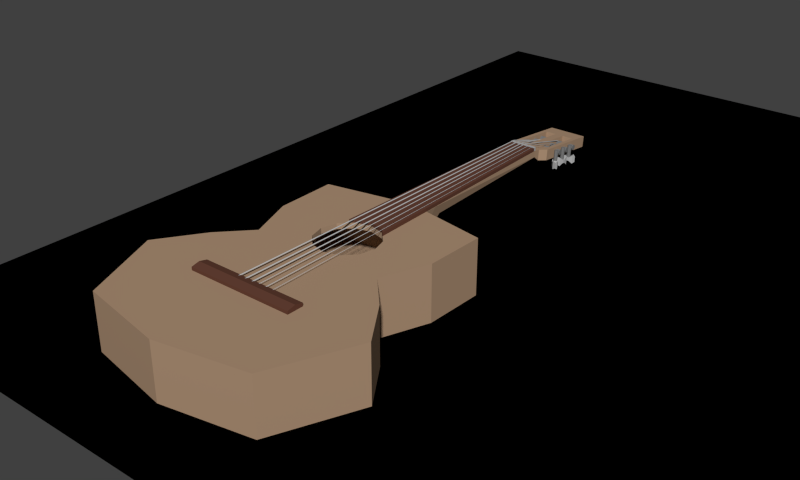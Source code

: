# Source: guitar.blend  (saved by Blender 2.69.0; exported with 4.5.12 LTS)
import bpy
from mathutils import Matrix  # noqa: F401  (used for matrix-valued properties, if any)

bpy.ops.wm.read_factory_settings(use_empty=True)
scene = bpy.context.scene
scene.name = 'Scene'

# ---- collections
col_collection_1 = bpy.data.collections.new('Collection 1'); scene.collection.children.link(col_collection_1)

# ---- materials (node trees are filled in below, after node groups)
mat_ferret = bpy.data.materials.new('Ferret')
mat_ferret.alpha_threshold = 0.0
mat_ferret.use_transparent_shadow = False
mat_ferret.diffuse_color = (0.1282, 0.05209, 0.03401, 1.0)
mat_ferret.roughness = 0.5
mat_ferret.line_color = (0.0, 0.0, 0.0, 1.0)
mat_plastic = bpy.data.materials.new('Plastic')
mat_plastic.alpha_threshold = 0.0
mat_plastic.use_transparent_shadow = False
mat_plastic.diffuse_color = (0.4385, 0.4385, 0.4385, 1.0)
mat_plastic.roughness = 0.5
mat_plastic.specular_intensity = 0.9953
mat_plastic.line_color = (0.0, 0.0, 0.0, 0.7262)
mat_metal = bpy.data.materials.new('Metal')
mat_metal.alpha_threshold = 0.0
mat_metal.use_transparent_shadow = False
mat_metal.diffuse_color = (0.1902, 0.1902, 0.1902, 1.0)
mat_metal.roughness = 0.5
mat_metal.specular_intensity = 0.7209
mat_metal.line_color = (0.0, 0.0, 0.0, 1.0)
mat_material_001 = bpy.data.materials.new('Material.001')
mat_material_001.alpha_threshold = 0.0
mat_material_001.use_transparent_shadow = False
mat_material_001.diffuse_color = (0.08001, 0.08001, 0.08001, 1.0)
mat_material_001.roughness = 0.5
mat_material_001.line_color = (0.0, 0.0, 0.0, 1.0)
mat_wood = bpy.data.materials.new('Wood')
mat_wood.alpha_threshold = 0.0
mat_wood.use_transparent_shadow = False
mat_wood.diffuse_color = (0.42, 0.2788, 0.1795, 1.0)
mat_wood.roughness = 0.5715
mat_wood.specular_intensity = 0.7209
mat_wood.line_color = (0.0, 0.0, 0.0, 1.0)
mat_material_003 = bpy.data.materials.new('Material.003')
mat_material_003.alpha_threshold = 0.0
mat_material_003.use_transparent_shadow = False
mat_material_003.preview_render_type = 'CUBE'
mat_material_003.diffuse_color = (0.0, 0.0, 0.0, 1.0)
mat_material_003.specular_color = (0.1992, 0.2019, 0.2019)
mat_material_003.roughness = 1.059
mat_material_003.specular_intensity = 0.7976
mat_material_003.line_color = (0.0, 0.0, 0.0, 1.0)

# ---- material node trees

# ---- world
world_world = bpy.data.worlds.new('World'); scene.world = world_world
world_world.color = (0.05088, 0.05088, 0.05088)
world_world.use_sun_shadow = False
world_world.sun_shadow_jitter_overblur = 0.0
world_world.cycles.sampling_method = 'MANUAL'
world_world.cycles.sample_map_resolution = 256

# ---- meshes
me_cube_003 = bpy.data.meshes.new('Cube.003')
me_cube_003.from_pydata([(10.2, -1.416, 0.0), (-8.958, -1.416, 0.0), (10.2, 1.475, 0.0), (-8.958, 1.475, 0.0), (10.2, -1.416, 0.5654), (-8.958, -1.416, 0.5654), (10.2, 1.475, 0.5654), (-8.958, 1.475, 0.5654), (10.2, 0.02969, 0.8885), (-8.958, 0.02969, 0.8885)], [], [(2, 0, 1, 3), (0, 2, 6, 4), (4, 5, 1, 0), (2, 3, 7, 6), (3, 1, 5, 7), (6, 7, 9, 8), (4, 6, 8), (8, 9, 5, 4), (7, 5, 9)])
me_cube_003.materials.append(mat_ferret)
me_cube_003.use_remesh_preserve_volume = False
me_cube_003.use_remesh_preserve_attributes = False
me_cube_003.use_mirror_vertex_groups = False
me_cube_003.update()
me_cylinder_006 = bpy.data.meshes.new('Cylinder.006')
me_cylinder_006.from_pydata([(-0.3468, 0.1652, -0.1587), (-0.6037, -0.002914, 66.59), (-0.2602, 0.1152, -0.1587), (-0.5171, -0.05291, 66.59), (-0.2602, 0.01525, -0.1587), (-0.5171, -0.1529, 66.59), (-0.3468, -0.03475, -0.1587), (-0.6037, -0.2029, 66.59), (-0.4334, 0.01525, -0.1587), (-0.6903, -0.1529, 66.59), (-0.4334, 0.1152, -0.1587), (-0.6903, -0.05291, 66.59), (-0.9826, -2.042, -9.729), (-0.896, -2.089, -9.714), (-0.896, -2.185, -9.683), (-0.9826, -2.232, -9.668), (-1.069, -2.185, -9.683), (-1.069, -2.089, -9.714), (-0.9826, -2.606, -10.65), (-0.896, -2.64, -10.61), (-0.896, -2.708, -10.54), (-0.9826, -2.742, -10.5), (-1.069, -2.708, -10.54), (-1.069, -2.64, -10.61), (-1.26, 0.1652, -0.1587), (-1.96, -0.002914, 66.59), (-1.173, 0.1152, -0.1587), (-1.874, -0.05291, 66.59), (-1.173, 0.01525, -0.1587), (-1.874, -0.1529, 66.59), (-1.26, -0.03475, -0.1587), (-1.96, -0.2029, 66.59), (-1.347, 0.01525, -0.1587), (-2.047, -0.1529, 66.59), (-1.347, 0.1152, -0.1587), (-2.047, -0.05291, 66.59), (-1.515, -1.928, -7.937), (-1.429, -1.975, -7.922), (-1.429, -2.071, -7.892), (-1.515, -2.118, -7.876), (-1.602, -2.071, -7.892), (-1.602, -1.975, -7.922), (-1.515, -2.716, -8.373), (-1.429, -2.75, -8.336), (-1.429, -2.818, -8.262), (-1.515, -2.852, -8.226), (-1.602, -2.818, -8.262), (-1.602, -2.75, -8.336), (-2.137, 0.1652, -0.1587), (-3.281, -0.002913, 66.59), (-2.05, 0.1152, -0.1587), (-3.194, -0.05291, 66.59), (-2.05, 0.01525, -0.1587), (-3.194, -0.1529, 66.59), (-2.137, -0.03475, -0.1587), (-3.281, -0.2029, 66.59), (-2.223, 0.01525, -0.1587), (-3.367, -0.1529, 66.59), (-2.223, 0.1152, -0.1587), (-3.367, -0.05291, 66.59), (-2.232, -1.396, -5.389), (-2.145, -1.444, -5.374), (-2.145, -1.539, -5.343), (-2.232, -1.586, -5.328), (-2.318, -1.539, -5.343), (-2.318, -1.444, -5.374), (-2.232, -2.184, -6.104), (-2.145, -2.218, -6.067), (-2.145, -2.286, -5.994), (-2.232, -2.32, -5.957), (-2.318, -2.286, -5.994), (-2.318, -2.218, -6.067), (0.3488, -0.01841, -0.1387), (0.6035, -0.1492, 66.48), (0.4178, 0.02018, -0.1432), (0.6437, -0.126, 66.48), (0.4234, 0.1018, -0.1628), (0.6437, -0.0796, 66.48), (0.3489, 0.1488, -0.1801), (0.6035, -0.05638, 66.48), (0.2709, 0.102, -0.1735), (0.5633, -0.07958, 66.48), (0.277, 0.01709, -0.1517), (0.5633, -0.126, 66.48), (0.9805, -2.213, -9.66), (1.051, -2.181, -9.671), (1.06, -2.104, -9.71), (0.9809, -2.062, -9.739), (0.9054, -2.108, -9.72), (0.9126, -2.182, -9.681), (0.9826, -2.764, -10.55), (1.047, -2.731, -10.56), (1.062, -2.639, -10.58), (0.9826, -2.584, -10.6), (0.9034, -2.639, -10.58), (0.9179, -2.731, -10.56), (1.26, 0.1129, -0.1522), (1.96, -0.0447, 66.56), (1.218, 0.08775, -0.1546), (1.91, -0.07378, 66.56), (1.22, 0.03966, -0.1612), (1.91, -0.132, 66.56), (1.26, 0.01755, -0.1659), (1.96, -0.161, 66.56), (1.3, 0.03975, -0.1624), (2.01, -0.132, 66.56), (1.302, 0.08726, -0.1553), (2.01, -0.0738, 66.56), (1.515, -1.971, -7.907), (1.471, -1.999, -7.901), (1.477, -2.054, -7.903), (1.515, -2.079, -7.912), (1.553, -2.055, -7.905), (1.559, -1.999, -7.903), (1.515, -2.741, -8.326), (1.475, -2.762, -8.314), (1.47, -2.804, -8.291), (1.515, -2.829, -8.273), (1.56, -2.804, -8.291), (1.555, -2.762, -8.314), (2.137, 0.0868, -0.148), (3.28, -0.06557, 66.55), (2.118, 0.07412, -0.1525), (3.248, -0.08402, 66.54), (2.12, 0.05198, -0.1637), (3.248, -0.1213, 66.54), (2.137, 0.0435, -0.1708), (3.28, -0.1401, 66.55), (2.154, 0.05221, -0.1639), (3.313, -0.1213, 66.55), (2.156, 0.07368, -0.1524), (3.312, -0.08405, 66.55), (2.231, -1.464, -5.348), (2.211, -1.48, -5.349), (2.216, -1.509, -5.361), (2.232, -1.521, -5.373), (2.247, -1.509, -5.362), (2.252, -1.48, -5.35), (2.232, -2.237, -6.045), (2.214, -2.245, -6.037), (2.212, -2.258, -6.025), (2.232, -2.268, -6.017), (2.251, -2.258, -6.025), (2.25, -2.245, -6.037)], [], [(0, 1, 3, 2), (2, 3, 5, 4), (4, 5, 7, 6), (6, 7, 9, 8), (3, 1, 11, 9, 7, 5), (10, 11, 1, 0), (8, 9, 11, 10), (4, 6, 15, 14), (2, 4, 14, 13), (10, 0, 12, 17), (8, 10, 17, 16), (6, 8, 16, 15), (0, 2, 13, 12), (13, 14, 20, 19), (15, 16, 22, 21), (17, 12, 18, 23), (12, 13, 19, 18), (14, 15, 21, 20), (16, 17, 23, 22), (24, 25, 27, 26), (26, 27, 29, 28), (28, 29, 31, 30), (30, 31, 33, 32), (27, 25, 35, 33, 31, 29), (34, 35, 25, 24), (32, 33, 35, 34), (28, 30, 39, 38), (26, 28, 38, 37), (34, 24, 36, 41), (32, 34, 41, 40), (30, 32, 40, 39), (24, 26, 37, 36), (37, 38, 44, 43), (39, 40, 46, 45), (41, 36, 42, 47), (36, 37, 43, 42), (38, 39, 45, 44), (40, 41, 47, 46), (48, 49, 51, 50), (50, 51, 53, 52), (52, 53, 55, 54), (54, 55, 57, 56), (51, 49, 59, 57, 55, 53), (58, 59, 49, 48), (56, 57, 59, 58), (52, 54, 63, 62), (50, 52, 62, 61), (58, 48, 60, 65), (56, 58, 65, 64), (54, 56, 64, 63), (48, 50, 61, 60), (61, 62, 68, 67), (63, 64, 70, 69), (65, 60, 66, 71), (60, 61, 67, 66), (62, 63, 69, 68), (64, 65, 71, 70), (72, 74, 75, 73), (74, 76, 77, 75), (76, 78, 79, 77), (78, 80, 81, 79), (75, 77, 79, 81, 83, 73), (82, 72, 73, 83), (80, 82, 83, 81), (76, 86, 87, 78), (74, 85, 86, 76), (82, 89, 84, 72), (80, 88, 89, 82), (78, 87, 88, 80), (72, 84, 85, 74), (85, 91, 92, 86), (87, 93, 94, 88), (89, 95, 90, 84), (84, 90, 91, 85), (86, 92, 93, 87), (88, 94, 95, 89), (96, 98, 99, 97), (98, 100, 101, 99), (100, 102, 103, 101), (102, 104, 105, 103), (99, 101, 103, 105, 107, 97), (106, 96, 97, 107), (104, 106, 107, 105), (100, 110, 111, 102), (98, 109, 110, 100), (106, 113, 108, 96), (104, 112, 113, 106), (102, 111, 112, 104), (96, 108, 109, 98), (109, 115, 116, 110), (111, 117, 118, 112), (113, 119, 114, 108), (108, 114, 115, 109), (110, 116, 117, 111), (112, 118, 119, 113), (120, 122, 123, 121), (122, 124, 125, 123), (124, 126, 127, 125), (126, 128, 129, 127), (123, 125, 127, 129, 131, 121), (130, 120, 121, 131), (128, 130, 131, 129), (124, 134, 135, 126), (122, 133, 134, 124), (130, 137, 132, 120), (128, 136, 137, 130), (126, 135, 136, 128), (120, 132, 133, 122), (133, 139, 140, 134), (135, 141, 142, 136), (137, 143, 138, 132), (132, 138, 139, 133), (134, 140, 141, 135), (136, 142, 143, 137)])
me_cylinder_006.polygons.foreach_set('use_smooth', [True] * 114)
me_cylinder_006.materials.append(mat_plastic)
me_cylinder_006.use_remesh_preserve_volume = False
me_cylinder_006.use_remesh_preserve_attributes = False
me_cylinder_006.use_mirror_vertex_groups = False
me_cylinder_006.update()
me_cube = bpy.data.meshes.new('Cube')
me_cube.from_pydata([(-1.0, 0.8544, -0.6425), (1.0, 0.8544, -0.6425), (-1.0, 0.8374, 0.6252), (1.0, 0.8374, 0.6252), (-1.358, 0.205, 0.2446), (1.358, 0.205, -0.2446), (-1.358, 0.205, -0.2446), (1.358, 0.205, 0.2446), (-1.511e-06, 1.225, -0.4334), (-1.511e-06, 1.214, 0.4085), (-1.0, -0.8374, -0.6252), (1.0, -0.8374, -0.6252), (-1.0, -0.8544, 0.6425), (1.0, -0.8544, 0.6425), (-1.358, 0.0, 0.2446), (-1.358, 0.0, -0.2446), (1.358, 0.0, 0.2446), (1.358, 0.0, -0.2446), (-1.358, -0.205, 0.2446), (1.358, -0.205, -0.2446), (-1.358, -0.205, -0.2446), (1.358, -0.205, 0.2446), (-1.511e-06, -1.214, -0.4085), (-1.511e-06, -1.225, 0.4334)], [], [(4, 2, 0, 6), (6, 0, 1, 5), (7, 3, 2, 4), (7, 16, 17, 5), (14, 4, 6, 15), (15, 6, 5, 17), (16, 7, 4, 14), (3, 7, 5, 1), (3, 1, 8, 9), (1, 0, 8), (9, 8, 0, 2), (2, 3, 9), (18, 20, 10, 12), (20, 19, 11, 10), (21, 18, 12, 13), (21, 19, 17, 16), (14, 15, 20, 18), (15, 17, 19, 20), (16, 14, 18, 21), (13, 11, 19, 21), (13, 23, 22, 11), (11, 22, 10), (23, 12, 10, 22), (12, 23, 13)])
_k = {(14, 16): 1.0, (4, 7): 1.0, (18, 21): 1.0}
me_cube.attributes.new('crease_edge', 'FLOAT', 'EDGE').data.foreach_set('value', [_k.get((min(e.vertices), max(e.vertices)), 0.0) for e in me_cube.edges])
me_cube.materials.append(mat_plastic)
me_cube.use_remesh_preserve_volume = False
me_cube.use_remesh_preserve_attributes = False
me_cube.use_mirror_vertex_groups = False
me_cube.update()
me_cylinder_003 = bpy.data.meshes.new('Cylinder.003')
me_cylinder_003.from_pydata([(-3.611, -4.652, 1.007), (-3.611, -4.84, -1.328), (-3.856, -4.759, 1.014), (-3.856, -4.947, -1.32), (-3.958, -5.015, 1.032), (-3.958, -5.203, -1.302), (-3.856, -5.272, 1.05), (-3.856, -5.46, -1.284), (-3.611, -5.379, 1.058), (-3.611, -5.566, -1.277), (-3.365, -5.272, 1.05), (-3.365, -5.46, -1.284), (-3.264, -5.015, 1.032), (-3.264, -5.203, -1.302), (-3.365, -4.759, 1.014), (-3.365, -4.947, -1.32), (-3.611, -2.401, 0.846), (-3.611, -2.589, -1.489), (-3.856, -2.507, 0.8535), (-3.856, -2.695, -1.481), (-3.958, -2.764, 0.8714), (-3.958, -2.952, -1.463), (-3.856, -3.021, 0.8894), (-3.856, -3.209, -1.445), (-3.611, -3.127, 0.8968), (-3.611, -3.315, -1.438), (-3.365, -3.021, 0.8894), (-3.365, -3.209, -1.445), (-3.264, -2.764, 0.8714), (-3.264, -2.952, -1.463), (-3.365, -2.507, 0.8535), (-3.365, -2.695, -1.481), (-3.611, -0.1497, 0.5864), (-3.611, -0.3375, -1.748), (-3.856, -0.256, 0.5938), (-3.856, -0.4439, -1.741), (-3.958, -0.5128, 0.6118), (-3.958, -0.7006, -1.723), (-3.856, -0.7695, 0.6297), (-3.856, -0.9574, -1.705), (-3.611, -0.8758, 0.6371), (-3.611, -1.064, -1.698), (-3.365, -0.7695, 0.6297), (-3.365, -0.9574, -1.705), (-3.264, -0.5128, 0.6118), (-3.264, -0.7006, -1.723), (-3.365, -0.256, 0.5938), (-3.365, -0.4439, -1.741), (3.72, -0.1497, 0.5864), (3.72, -0.3375, -1.748), (3.475, -0.256, 0.5938), (3.475, -0.4439, -1.741), (3.373, -0.5128, 0.6118), (3.373, -0.7006, -1.723), (3.475, -0.7695, 0.6297), (3.475, -0.9574, -1.705), (3.72, -0.8759, 0.6371), (3.72, -1.064, -1.698), (3.966, -0.7695, 0.6297), (3.966, -0.9574, -1.705), (4.067, -0.5128, 0.6118), (4.067, -0.7006, -1.723), (3.966, -0.256, 0.5938), (3.966, -0.4439, -1.741), (3.72, -2.401, 0.846), (3.72, -2.589, -1.489), (3.475, -2.507, 0.8535), (3.475, -2.695, -1.481), (3.373, -2.764, 0.8714), (3.373, -2.952, -1.463), (3.475, -3.021, 0.8894), (3.475, -3.209, -1.445), (3.72, -3.127, 0.8968), (3.72, -3.315, -1.438), (3.966, -3.021, 0.8894), (3.966, -3.209, -1.445), (4.067, -2.764, 0.8714), (4.067, -2.952, -1.463), (3.966, -2.507, 0.8535), (3.966, -2.695, -1.481), (3.72, -4.652, 1.007), (3.72, -4.84, -1.328), (3.475, -4.759, 1.014), (3.475, -4.947, -1.32), (3.373, -5.015, 1.032), (3.373, -5.203, -1.302), (3.475, -5.272, 1.05), (3.475, -5.46, -1.284), (3.72, -5.379, 1.058), (3.72, -5.566, -1.277), (3.966, -5.272, 1.05), (3.966, -5.46, -1.284), (4.067, -5.015, 1.032), (4.067, -5.203, -1.302), (3.966, -4.759, 1.014), (3.966, -4.947, -1.32), (-3.925, 0.7286, 3.155e-06), (4.076, 0.7286, -2.631e-06), (-3.925, 0.5821, -0.3536), (4.076, 0.5821, -0.3536), (-3.925, 0.2286, -0.5), (4.076, 0.2286, -0.5), (-3.925, -0.125, -0.3536), (4.076, -0.125, -0.3536), (-3.925, -0.2714, 3.199e-06), (4.076, -0.2714, -2.587e-06), (-3.925, -0.125, 0.3536), (4.076, -0.125, 0.3536), (-3.925, 0.2286, 0.5), (4.076, 0.2286, 0.5), (-3.925, 0.5821, 0.3536), (4.076, 0.5821, 0.3536), (-3.925, -1.516, 0.2225), (4.076, -1.516, 0.2225), (-3.925, -1.663, -0.131), (4.076, -1.663, -0.131), (-3.925, -2.016, -0.2775), (4.076, -2.016, -0.2775), (-3.925, -2.37, -0.131), (4.076, -2.37, -0.131), (-3.925, -2.516, 0.2225), (4.076, -2.516, 0.2225), (-3.925, -2.37, 0.5761), (4.076, -2.37, 0.5761), (-3.925, -2.016, 0.7225), (4.076, -2.016, 0.7225), (-3.925, -1.663, 0.5761), (4.076, -1.663, 0.5761), (-3.929, -3.802, 0.4954), (4.072, -3.802, 0.4954), (-3.929, -3.949, 0.1419), (4.072, -3.949, 0.1419), (-3.929, -4.302, -0.004582), (4.072, -4.302, -0.004588), (-3.929, -4.656, 0.1419), (4.072, -4.656, 0.1419), (-3.929, -4.802, 0.4954), (4.072, -4.802, 0.4954), (-3.929, -4.656, 0.849), (4.072, -4.656, 0.849), (-3.929, -4.302, 0.9954), (4.072, -4.302, 0.9954), (-3.929, -3.949, 0.849), (4.072, -3.949, 0.849)], [], [(0, 1, 3, 2), (2, 3, 5, 4), (4, 5, 7, 6), (6, 7, 9, 8), (8, 9, 11, 10), (10, 11, 13, 12), (3, 1, 15, 13, 11, 9, 7, 5), (14, 15, 1, 0), (12, 13, 15, 14), (0, 2, 4, 6, 8, 10, 12, 14), (16, 17, 19, 18), (18, 19, 21, 20), (20, 21, 23, 22), (22, 23, 25, 24), (24, 25, 27, 26), (26, 27, 29, 28), (19, 17, 31, 29, 27, 25, 23, 21), (30, 31, 17, 16), (28, 29, 31, 30), (16, 18, 20, 22, 24, 26, 28, 30), (32, 33, 35, 34), (34, 35, 37, 36), (36, 37, 39, 38), (38, 39, 41, 40), (40, 41, 43, 42), (42, 43, 45, 44), (35, 33, 47, 45, 43, 41, 39, 37), (46, 47, 33, 32), (44, 45, 47, 46), (32, 34, 36, 38, 40, 42, 44, 46), (48, 49, 51, 50), (50, 51, 53, 52), (52, 53, 55, 54), (54, 55, 57, 56), (56, 57, 59, 58), (58, 59, 61, 60), (51, 49, 63, 61, 59, 57, 55, 53), (62, 63, 49, 48), (60, 61, 63, 62), (48, 50, 52, 54, 56, 58, 60, 62), (64, 65, 67, 66), (66, 67, 69, 68), (68, 69, 71, 70), (70, 71, 73, 72), (72, 73, 75, 74), (74, 75, 77, 76), (67, 65, 79, 77, 75, 73, 71, 69), (78, 79, 65, 64), (76, 77, 79, 78), (64, 66, 68, 70, 72, 74, 76, 78), (80, 81, 83, 82), (82, 83, 85, 84), (84, 85, 87, 86), (86, 87, 89, 88), (88, 89, 91, 90), (90, 91, 93, 92), (83, 81, 95, 93, 91, 89, 87, 85), (94, 95, 81, 80), (92, 93, 95, 94), (80, 82, 84, 86, 88, 90, 92, 94), (96, 97, 99, 98), (98, 99, 101, 100), (100, 101, 103, 102), (102, 103, 105, 104), (104, 105, 107, 106), (106, 107, 109, 108), (99, 97, 111, 109, 107, 105, 103, 101), (110, 111, 97, 96), (108, 109, 111, 110), (96, 98, 100, 102, 104, 106, 108, 110), (112, 113, 115, 114), (114, 115, 117, 116), (116, 117, 119, 118), (118, 119, 121, 120), (120, 121, 123, 122), (122, 123, 125, 124), (115, 113, 127, 125, 123, 121, 119, 117), (126, 127, 113, 112), (124, 125, 127, 126), (112, 114, 116, 118, 120, 122, 124, 126), (128, 129, 131, 130), (130, 131, 133, 132), (132, 133, 135, 134), (134, 135, 137, 136), (136, 137, 139, 138), (138, 139, 141, 140), (131, 129, 143, 141, 139, 137, 135, 133), (142, 143, 129, 128), (140, 141, 143, 142), (128, 130, 132, 134, 136, 138, 140, 142)])
_k = {(0, 2): 1.0, (1, 3): 1.0, (2, 4): 1.0, (3, 5): 1.0, (4, 6): 1.0, (5, 7): 1.0, (6, 8): 1.0, (7, 9): 1.0, (8, 10): 1.0, (9, 11): 1.0, (10, 12): 1.0, (11, 13): 1.0, (12, 14): 1.0, (13, 15): 1.0, (0, 14): 1.0, (1, 15): 1.0, (16, 18): 1.0, (17, 19): 1.0, (18, 20): 1.0, (19, 21): 1.0, (20, 22): 1.0, (21, 23): 1.0, (22, 24): 1.0, (23, 25): 1.0, (24, 26): 1.0, (25, 27): 1.0, (26, 28): 1.0, (27, 29): 1.0, (28, 30): 1.0, (29, 31): 1.0, (16, 30): 1.0, (17, 31): 1.0, (32, 34): 1.0, (33, 35): 1.0, (34, 36): 1.0, (35, 37): 1.0, (36, 38): 1.0, (37, 39): 1.0, (38, 40): 1.0, (39, 41): 1.0, (40, 42): 1.0, (41, 43): 1.0, (42, 44): 1.0, (43, 45): 1.0, (44, 46): 1.0, (45, 47): 1.0, (32, 46): 1.0, (33, 47): 1.0, (48, 50): 1.0, (49, 51): 1.0, (50, 52): 1.0, (51, 53): 1.0, (52, 54): 1.0, (53, 55): 1.0, (54, 56): 1.0, (55, 57): 1.0, (56, 58): 1.0, (57, 59): 1.0, (58, 60): 1.0, (59, 61): 1.0, (60, 62): 1.0, (61, 63): 1.0, (48, 62): 1.0, (49, 63): 1.0, (64, 66): 1.0, (65, 67): 1.0, (66, 68): 1.0, (67, 69): 1.0, (68, 70): 1.0, (69, 71): 1.0, (70, 72): 1.0, (71, 73): 1.0, (72, 74): 1.0, (73, 75): 1.0, (74, 76): 1.0, (75, 77): 1.0, (76, 78): 1.0, (77, 79): 1.0, (64, 78): 1.0, (65, 79): 1.0, (80, 82): 1.0, (81, 83): 1.0, (82, 84): 1.0, (83, 85): 1.0, (84, 86): 1.0, (85, 87): 1.0, (86, 88): 1.0, (87, 89): 1.0, (88, 90): 1.0, (89, 91): 1.0, (90, 92): 1.0, (91, 93): 1.0, (92, 94): 1.0, (93, 95): 1.0, (80, 94): 1.0, (81, 95): 1.0, (96, 98): 1.0, (97, 99): 1.0, (98, 100): 1.0, (99, 101): 1.0, (100, 102): 1.0, (101, 103): 1.0, (102, 104): 1.0, (103, 105): 1.0, (104, 106): 1.0, (105, 107): 1.0, (106, 108): 1.0, (107, 109): 1.0, (108, 110): 1.0, (109, 111): 1.0, (96, 110): 1.0, (97, 111): 1.0, (112, 114): 1.0, (113, 115): 1.0, (114, 116): 1.0, (115, 117): 1.0, (116, 118): 1.0, (117, 119): 1.0, (118, 120): 1.0, (119, 121): 1.0, (120, 122): 1.0, (121, 123): 1.0, (122, 124): 1.0, (123, 125): 1.0, (124, 126): 1.0, (125, 127): 1.0, (112, 126): 1.0, (113, 127): 1.0, (128, 130): 1.0, (129, 131): 1.0, (130, 132): 1.0, (131, 133): 1.0, (132, 134): 1.0, (133, 135): 1.0, (134, 136): 1.0, (135, 137): 1.0, (136, 138): 1.0, (137, 139): 1.0, (138, 140): 1.0, (139, 141): 1.0, (140, 142): 1.0, (141, 143): 1.0, (128, 142): 1.0, (129, 143): 1.0}
me_cylinder_003.attributes.new('crease_edge', 'FLOAT', 'EDGE').data.foreach_set('value', [_k.get((min(e.vertices), max(e.vertices)), 0.0) for e in me_cylinder_003.edges])
me_cylinder_003.materials.append(mat_metal)
me_cylinder_003.use_remesh_preserve_volume = False
me_cylinder_003.use_remesh_preserve_attributes = False
me_cylinder_003.use_mirror_vertex_groups = False
me_cylinder_003.update()
me_cube_002 = bpy.data.meshes.new('Cube.002')
me_cube_002.from_pydata([(2.558, -0.712, -0.9188), (2.558, 1.0, -1.0), (4.558, 1.0, -1.0), (4.558, -0.712, -0.9188), (2.482, -1.0, 1.0), (2.482, 1.0, 1.0), (4.482, 1.0, 1.0), (4.482, -1.0, 1.0), (-1.0, -0.712, -0.9188), (-1.0, 1.0, -1.0), (1.0, 1.0, -1.0), (1.0, -0.712, -0.9188), (-1.0, -1.0, 1.0), (-1.0, 1.0, 1.0), (1.0, 1.0, 1.0), (1.0, -1.0, 1.0), (-1.0, 0.6, 1.0), (-1.0, 0.6, -1.0), (1.0, 0.6, 1.0), (1.0, 0.6, -1.0), (4.558, 0.6, -1.0), (4.482, 0.6, 1.0), (2.558, 0.6, -1.0), (2.482, 0.6, 1.0), (-1.0, -0.4472, -0.9569), (1.0, -0.6, 1.0), (-1.0, -0.6, 1.0), (1.0, -0.4472, -0.9569), (2.482, -0.6, 1.0), (4.558, -0.4472, -0.9569), (4.482, -0.6, 1.0), (2.558, -0.4472, -0.9569)], [], [(23, 5, 1, 22), (5, 6, 2, 1), (30, 7, 3, 29), (7, 4, 0, 3), (22, 1, 2, 20), (21, 6, 5, 23), (16, 13, 9, 17), (13, 14, 10, 9), (25, 15, 11, 27), (15, 12, 8, 11), (17, 9, 10, 19), (18, 14, 13, 16), (26, 16, 17, 24), (14, 18, 19, 10), (24, 17, 19, 27), (25, 18, 16, 26), (31, 22, 20, 29), (6, 21, 20, 2), (28, 23, 22, 31), (30, 21, 23, 28), (18, 25, 27, 19), (12, 26, 24, 8), (8, 24, 27, 11), (15, 25, 26, 12), (4, 28, 31, 0), (7, 30, 28, 4), (21, 30, 29, 20), (0, 31, 29, 3)])
_k = {(5, 23): 1.0, (0, 31): 1.0, (5, 6): 1.0, (1, 2): 1.0, (7, 30): 1.0, (2, 20): 1.0, (4, 7): 1.0, (0, 3): 1.0, (13, 16): 1.0, (8, 24): 1.0, (13, 14): 1.0, (9, 10): 1.0, (15, 25): 1.0, (10, 19): 1.0, (12, 15): 1.0, (8, 11): 1.0, (12, 26): 1.0, (9, 17): 1.0, (14, 18): 1.0, (11, 27): 1.0, (3, 29): 1.0, (1, 22): 1.0, (4, 28): 1.0, (6, 21): 1.0, (17, 24): 1.0, (18, 25): 1.0, (16, 26): 1.0, (19, 27): 1.0, (23, 28): 1.0, (21, 30): 1.0, (22, 31): 1.0, (20, 29): 1.0}
me_cube_002.attributes.new('crease_edge', 'FLOAT', 'EDGE').data.foreach_set('value', [_k.get((min(e.vertices), max(e.vertices)), 0.0) for e in me_cube_002.edges])
me_cube_002.materials.append(mat_material_001)
me_cube_002.use_remesh_preserve_volume = False
me_cube_002.use_remesh_preserve_attributes = False
me_cube_002.use_mirror_vertex_groups = False
me_cube_002.update()
me_plane_004 = bpy.data.meshes.new('Plane.004')
me_plane_004.from_pydata([(0.0, 0.0, -1.132), (-2.5, 0.0, -1.132), (-2.523, 1.25, -2.0), (2.5, 0.0, -1.132), (0.0, 3.815e-06, 0.0002804), (-2.5, 3.815e-06, 0.0002804), (-2.523, 1.25, 0.0002794), (2.523, 1.25, -2.0), (2.5, 3.815e-06, 0.0002804), (-3.5, 2.5, 0.0002804), (-3.5, 2.5, -2.0), (2.523, 1.25, 0.0002794), (-3.5, 3.754, 0.0002794), (-3.5, 3.754, -2.0), (3.5, 2.5, 0.0002794), (3.5, 2.5, -2.0), (-3.5, 12.25, 0.0002804), (-3.5, 12.25, -2.0), (-2.758, 3.754, 0.0002794), (-2.758, 3.669, 0.0002794), (3.5, 3.754, 0.0002794), (2.747, 3.754, 0.0002794), (2.747, 3.669, 0.0002785), (0.7473, 3.754, 0.0002794), (-0.7583, 3.754, 0.0002794), (-0.7583, 3.669, 0.0002794), (0.7474, 3.669, 0.0002785), (3.5, 3.754, -2.0), (-3.5, 15.0, -2.0), (-3.5, 15.0, 0.0002794), (-0.7583, 5.654, -2.0), (-0.7583, 8.922, -2.0), (0.7951, 7.037, -2.0), (-2.758, 11.35, -2.0), (0.7957, 5.654, -2.0), (-2.758, 10.26, -2.0), (-0.7583, 4.489, -2.0), (2.797, 4.551, -2.0), (2.797, 4.607, -2.0), (0.7957, 5.559, -2.0), (-2.758, 5.654, -2.0), (2.797, 4.489, -2.0), (0.7971, 4.489, -2.0), (-2.758, 4.489, -2.0), (-0.7583, 10.26, 0.0002794), (-0.7583, 7.082, 0.0002794), (0.7465, 8.908, 0.0002794), (2.746, 12.01, 0.0002794), (2.746, 11.33, 0.0002794), (3.5, 12.25, 0.0002804), (-2.758, 4.654, 0.0002794), (0.7465, 10.26, 0.0002794), (-2.758, 5.227, 0.0002794), (0.7465, 12.01, 0.0002794), (-0.7583, 12.01, 0.0002804), (-2.758, 10.26, 0.0002794), (-2.758, 12.01, 0.0002804), (2.747, 4.87, 0.0002794), (2.747, 5.227, 0.0002794), (2.746, 10.26, 0.0002794), (2.747, 8.861, 0.0002804), (0.7465, 6.595, 0.0002794), (-0.7583, 5.227, 0.0002794), (0.747, 4.016, 0.0002804), (0.747, 5.227, 0.0002794), (3.5, 12.25, -2.0), (3.5, 15.0, 0.0002794), (3.5, 15.0, -2.0), (0.7941, 9.872, -2.0), (-2.758, 12.01, -2.0), (-0.7583, 10.26, -2.0), (0.7941, 10.26, -2.0), (2.796, 5.654, -2.0), (-0.7583, 12.01, -2.0), (2.796, 5.939, -2.0), (2.794, 10.26, -2.0), (2.794, 12.01, -2.0), (0.7941, 12.01, -2.0), (3.5, 12.25, 0.0002804), (3.5, 12.25, -2.0), (3.5, 12.25, -2.0), (3.5, 12.25, 0.0002804), (-3.5, 12.25, -2.0), (-3.5, 12.25, 0.0002804), (-3.5, 12.25, 0.0002804), (-3.5, 12.25, -2.0)], [], [(0, 1, 2), (3, 0, 2), (7, 3, 2), (7, 2, 10), (15, 7, 10), (15, 10, 13), (15, 13, 27), (43, 36, 42, 13), (13, 35, 40, 43), (41, 27, 13, 42), (41, 37, 27), (36, 39, 42), (36, 30, 34, 39), (37, 38, 27), (13, 17, 33, 35), (30, 31, 32, 34), (76, 77, 73, 65), (74, 75, 76, 65), (71, 70, 73, 77), (65, 38, 72, 74), (69, 17, 65, 73), (68, 32, 31, 70), (71, 68, 70), (69, 33, 17), (65, 27, 38), (17, 28, 65), (28, 67, 65), (66, 29, 16), (49, 66, 16), (16, 54, 53, 47), (16, 52, 55, 56), (54, 44, 51, 53), (16, 56, 54), (16, 12, 50, 52), (44, 45, 46, 51), (47, 48, 49), (47, 49, 16), (50, 12, 18), (62, 63, 64, 61), (61, 46, 45, 62), (62, 24, 23, 63), (49, 60, 58, 57), (49, 48, 59, 60), (57, 21, 20, 49), (26, 25, 19, 9), (9, 22, 26), (9, 20, 22), (23, 24, 25, 26), (20, 21, 22), (18, 12, 9, 19), (14, 20, 9), (14, 9, 6), (14, 6, 11), (6, 5, 11), (5, 8, 11), (5, 4, 8), (14, 15, 27, 20), (10, 9, 12, 13), (7, 15, 14, 11), (66, 67, 28, 29), (0, 4, 5, 1), (1, 5, 6, 2), (3, 7, 11, 8), (10, 2, 6, 9), (28, 17, 16, 29), (49, 65, 67, 66), (17, 13, 12, 16), (20, 27, 65, 49), (78, 79, 80), (4, 0, 3, 8), (78, 80, 81), (82, 83, 84), (82, 84, 85), (51, 71, 77, 53), (47, 53, 77, 76), (21, 37, 41, 22), (21, 57, 37), (58, 72, 38, 37), (37, 57, 58), (42, 26, 22, 41), (48, 47, 76, 75), (75, 59, 48), (46, 61, 68, 71), (71, 51, 46), (61, 32, 68), (61, 64, 34, 32), (42, 23, 26), (42, 39, 63, 23), (39, 34, 64, 63), (58, 60, 74, 72), (60, 59, 75, 74), (56, 55, 33, 69), (55, 35, 33), (25, 24, 36), (62, 30, 36, 24), (56, 69, 73, 54), (25, 36, 43, 19), (55, 52, 40, 35), (44, 54, 73, 70), (45, 44, 31, 30), (44, 70, 31), (30, 62, 45), (50, 18, 43, 52), (18, 19, 43), (43, 40, 52)])
me_plane_004.materials.append(mat_wood)
me_plane_004.use_remesh_preserve_volume = False
me_plane_004.use_remesh_preserve_attributes = False
me_plane_004.use_mirror_vertex_groups = False
me_plane_004.update()
me_plane_001 = bpy.data.meshes.new('Plane.001')
me_plane_001.from_pydata([(5.0, 0.0, 0.0), (0.0, 0.0, 0.0), (5.0, 0.5075, 0.0), (0.0, 0.5075, 0.0), (5.0, 0.0, 0.6461), (0.0, 0.0, 0.6461), (5.0, 0.5075, 0.6461), (0.0, 0.5075, 0.6461)], [], [(2, 0, 1, 3), (6, 7, 5, 4), (0, 2, 6, 4), (4, 5, 1, 0), (2, 3, 7, 6), (3, 1, 5, 7)])
_k = {(0, 1): 1.0, (2, 3): 1.0, (1, 3): 1.0, (0, 2): 1.0, (4, 5): 1.0, (6, 7): 1.0, (5, 7): 0.2, (4, 6): 0.2, (2, 6): 1.0, (0, 4): 1.0, (1, 5): 1.0, (3, 7): 1.0}
me_plane_001.attributes.new('crease_edge', 'FLOAT', 'EDGE').data.foreach_set('value', [_k.get((min(e.vertices), max(e.vertices)), 0.0) for e in me_plane_001.edges])
me_plane_001.materials.append(mat_plastic)
me_plane_001.use_remesh_preserve_volume = False
me_plane_001.use_remesh_preserve_attributes = False
me_plane_001.use_mirror_vertex_groups = False
me_plane_001.update()
me_cylinder_001 = bpy.data.meshes.new('Cylinder.001')
me_cylinder_001.from_pydata([(0.0, 1.0, -1.0), (0.0, 1.0, 1.0), (0.5, 0.866, -1.0), (0.5, 0.866, 1.0), (0.866, 0.5, -1.0), (0.866, 0.5, 1.0), (1.0, -4.371e-08, -1.0), (1.0, -4.371e-08, 1.0), (0.866, -0.5, -1.0), (0.866, -0.5, 1.0), (0.5, -0.866, -1.0), (0.5, -0.866, 1.0), (1.51e-07, -1.0, -1.0), (1.51e-07, -1.0, 1.0), (-0.5, -0.866, -1.0), (-0.5, -0.866, 1.0), (-0.866, -0.5, -1.0), (-0.866, -0.5, 1.0), (-1.0, -4.649e-07, -1.0), (-1.0, -4.649e-07, 1.0), (-0.866, 0.5, -1.0), (-0.866, 0.5, 1.0), (-0.5, 0.866, -1.0), (-0.5, 0.866, 1.0)], [], [(0, 1, 3, 2), (2, 3, 5, 4), (4, 5, 7, 6), (6, 7, 9, 8), (8, 9, 11, 10), (10, 11, 13, 12), (12, 13, 15, 14), (14, 15, 17, 16), (16, 17, 19, 18), (18, 19, 21, 20), (3, 1, 23, 21, 19, 17, 15, 13, 11, 9, 7, 5), (22, 23, 1, 0), (20, 21, 23, 22), (0, 2, 4, 6, 8, 10, 12, 14, 16, 18, 20, 22)])
_k = {(0, 2): 1.0, (1, 3): 1.0, (2, 4): 1.0, (3, 5): 1.0, (4, 6): 1.0, (5, 7): 1.0, (6, 8): 1.0, (7, 9): 1.0, (8, 10): 1.0, (9, 11): 1.0, (10, 12): 1.0, (11, 13): 1.0, (12, 14): 1.0, (13, 15): 1.0, (14, 16): 1.0, (15, 17): 1.0, (16, 18): 1.0, (17, 19): 1.0, (18, 20): 1.0, (19, 21): 1.0, (20, 22): 1.0, (21, 23): 1.0, (0, 22): 1.0, (1, 23): 1.0}
me_cylinder_001.attributes.new('crease_edge', 'FLOAT', 'EDGE').data.foreach_set('value', [_k.get((min(e.vertices), max(e.vertices)), 0.0) for e in me_cylinder_001.edges])
me_cylinder_001.use_remesh_preserve_volume = False
me_cylinder_001.use_remesh_preserve_attributes = False
me_cylinder_001.use_mirror_vertex_groups = False
me_cylinder_001.update()
me_plane_002 = bpy.data.meshes.new('Plane.002')
me_plane_002.from_pydata([(-3.027, 41.33, 5.6), (-2.058, 83.49, 5.6), (2.942, 83.49, 5.6), (3.916, 41.13, 5.6), (3.072, 41.97, 5.6), (-2.385, 41.97, 5.6), (0.3435, 42.7, 5.6), (2.942, 83.49, 5.0), (-2.058, 83.49, 5.0), (3.916, 41.13, 5.0), (-3.027, 41.33, 5.0), (3.072, 41.97, 5.0), (-2.385, 41.97, 5.0), (0.3435, 42.7, 5.0)], [], [(2, 6, 5), (2, 4, 6), (0, 1, 2, 5), (2, 3, 4), (7, 12, 13), (13, 11, 7), (7, 8, 10, 12), (11, 9, 7), (3, 2, 7, 9), (1, 8, 7, 2), (0, 10, 8, 1), (6, 4, 11, 13), (11, 4, 3, 9), (13, 12, 5, 6), (0, 5, 12, 10)])
me_plane_002.materials.append(mat_ferret)
me_plane_002.use_remesh_preserve_volume = False
me_plane_002.use_remesh_preserve_attributes = False
me_plane_002.use_mirror_vertex_groups = False
me_plane_002.update()
me_plane = bpy.data.meshes.new('Plane')
me_plane.from_pydata([(-11.98, -4.0, 30.74), (-15.17, -4.0, 39.09), (-15.17, 4.0, 39.09), (-11.98, 4.0, 30.74), (-15.41, 4.0, 49.9), (-16.98, 4.0, 25.45), (-15.41, -4.0, 49.9), (-16.98, -4.0, 25.45), (-0.06227, -4.0, 52.76), (-22.21, 4.0, 17.72), (-0.06227, 4.0, 52.76), (-22.21, -4.0, 17.72), (15.29, 4.0, 49.9), (-15.84, 4.0, 3.115), (15.29, -4.0, 49.9), (-15.84, -4.0, 3.115), (15.04, -4.0, 39.09), (-0.06227, 4.0, 0.1585), (15.04, 4.0, 39.09), (-0.06227, -4.0, 0.1585), (11.86, 4.0, 30.74), (15.71, 4.0, 3.115), (11.86, -4.0, 30.74), (15.71, -4.0, 3.115), (16.85, -4.0, 25.45), (22.09, -4.0, 17.72), (16.85, 4.0, 25.45), (22.09, 4.0, 17.72), (14.29, -4.0, 39.36), (14.72, -4.0, 49.07), (14.72, 4.0, 49.07), (14.25, 4.0, 38.48), (10.17, -4.0, 49.9), (14.25, -4.0, 38.48), (-0.06227, 4.0, 51.76), (14.28, -4.0, 39.09), (11.1, -4.0, 30.97), (-0.06227, -4.0, 51.76), (10.89, 4.0, 30.48), (-10.3, -4.0, 49.9), (11.0, -4.0, 30.74), (-14.85, 4.0, 49.07), (10.89, -4.0, 30.48), (-13.68, -4.0, 49.28), (15.86, 4.0, 25.57), (-14.85, -4.0, 49.07), (15.78, -4.0, 25.65), (-14.4, -4.0, 39.09), (15.86, -4.0, 25.57), (-14.37, 4.0, 38.48), (15.94, -4.0, 25.45), (-14.37, -4.0, 38.48), (21.18, 4.0, 18.12), (-14.39, -4.0, 38.85), (-11.13, -4.0, 30.74), (21.18, -4.0, 18.12), (-11.02, 4.0, 30.48), (21.09, -4.0, 17.92), (-11.02, -4.0, 30.48), (21.0, -4.0, 17.72), (-11.06, -4.0, 30.57), (-15.98, 4.0, 25.57), (15.17, 4.0, 3.955), (-15.98, -4.0, 25.57), (15.17, -4.0, 3.955), (-16.07, -4.0, 25.45), (10.6, -4.0, 3.115), (-16.18, -4.0, 25.3), (14.06, -4.0, 3.751), (-0.06227, 4.0, 1.158), (-21.3, 4.0, 18.12), (-0.06227, -4.0, 1.158), (-21.3, -4.0, 18.12), (-15.3, -4.0, 3.955), (-21.13, -4.0, 17.72), (-15.3, 4.0, 3.955), (-20.92, -4.0, 17.22), (15.29, -5.0, 49.9), (-0.06227, -5.0, 52.76), (-15.41, -5.0, 49.9), (-15.17, -5.0, 39.09), (15.29, -5.0, 49.9), (-0.06227, -5.0, 52.76), (5.305, -5.0, 39.09), (15.04, -5.0, 39.09), (5.069, -5.0, 39.97), (-4.618, -5.0, 39.09), (-4.382, -5.0, 39.97), (3.072, -5.0, 41.97), (-2.385, -5.0, 41.97), (0.3435, -5.0, 42.7), (-15.41, -5.0, 49.9), (15.04, -5.0, 39.09), (-11.98, -5.0, 30.74), (-5.113, -5.0, 37.25), (-3.289, -5.0, 33.43), (-4.382, -5.0, 34.52), (5.8, -5.0, 37.25), (5.504, -5.0, 36.14), (-15.17, -5.0, 39.09), (11.86, -5.0, 30.74), (11.86, -5.0, 30.74), (5.069, -5.0, 34.52), (-2.385, -5.0, 32.52), (0.3435, -5.0, 31.79), (3.072, -5.0, 32.52), (-11.98, -5.0, 30.74), (-16.98, -5.0, 25.45), (16.85, -5.0, 25.45), (16.85, -5.0, 25.45), (-16.98, -5.0, 25.45), (-22.21, -5.0, 17.72), (5.305, -4.0, 39.09), (5.418, -4.0, 38.67), (5.438, -4.0, 38.6), (5.8, -4.0, 37.25), (3.784, -4.0, 33.23), (5.069, -4.0, 34.52), (-4.618, -4.0, 39.09), (-4.382, -4.0, 39.97), (5.069, -4.0, 39.97), (3.072, -4.0, 41.97), (-2.385, -4.0, 41.97), (0.3435, -4.0, 42.7), (22.09, -5.0, 17.72), (22.09, -5.0, 17.72), (3.641, -4.0, 33.09), (-4.673, -4.0, 38.89), (-4.716, -4.0, 38.73), (-22.21, -5.0, 17.72), (-15.84, -5.0, 3.115), (-4.649, -4.0, 35.52), (-4.382, -4.0, 34.52), (3.072, -4.0, 32.52), (3.56, -4.0, 33.01), (0.3435, -4.0, 31.79), (-2.385, -4.0, 32.52), (-4.714, -4.0, 35.76), (-5.113, -4.0, 37.25), (-4.744, -4.0, 35.87), (15.71, -5.0, 3.115), (15.71, -5.0, 3.115), (-15.84, -5.0, 3.115), (-0.06227, -5.0, 0.1585), (-0.06227, -5.0, 0.1585), (2.942, -5.0, 83.99), (3.654, -5.0, 54.41), (-2.77, -5.0, 54.41), (-2.058, -5.0, 83.99), (-2.058, -3.855, 83.99), (2.942, -3.855, 83.99), (3.697, -5.0, 51.49), (-2.813, -5.0, 51.49), (-2.198, -3.073, 56.15), (3.082, -3.073, 56.15), (1.714, 4.535, 49.83), (-0.8306, 4.535, 49.83), (15.29, 4.0, 49.9), (-0.06227, 4.0, 52.76), (-15.41, 4.0, 49.9), (-15.17, 4.0, 39.09), (15.29, 4.0, 49.9), (-0.06227, 4.0, 52.76), (15.04, 4.0, 39.09), (-15.41, 4.0, 49.9), (15.04, 4.0, 39.09), (-11.98, 4.0, 30.74), (-15.17, 4.0, 39.09), (15.04, 5.0, 39.09), (15.29, 5.0, 49.9), (-0.06227, 5.0, 52.76), (-15.41, 5.0, 49.9), (11.86, 4.0, 30.74), (11.86, 4.0, 30.74), (-15.17, 5.0, 39.09), (11.86, 5.0, 30.74), (-11.98, 4.0, 30.74), (-16.98, 4.0, 25.45), (-11.98, 5.0, 30.74), (16.85, 4.0, 25.45), (16.85, 5.0, 25.45), (16.85, 4.0, 25.45), (-16.98, 4.0, 25.45), (-16.98, 5.0, 25.45), (22.09, 4.0, 17.72), (22.09, 5.0, 17.72), (-22.21, 4.0, 17.72), (-22.21, 5.0, 17.72), (-22.21, 4.0, 17.72), (15.71, 4.0, 3.115), (15.71, 5.0, 3.115), (22.09, 4.0, 17.72), (-15.84, 4.0, 3.115), (-15.84, 5.0, 3.115), (-0.06227, 4.0, 0.1585), (-0.06227, 5.0, 0.1585), (-15.84, 4.0, 3.115), (15.71, 4.0, 3.115), (-0.06227, 4.0, 0.1585)], [], [(145, 146, 147, 148), (149, 153, 154, 150), (146, 145, 150, 154), (153, 147, 152, 156), (148, 147, 153, 149), (156, 152, 151, 155), (146, 151, 152, 147), (153, 156, 155, 154), (146, 154, 155, 151), (145, 148, 149, 150), (0, 1, 2, 3), (21, 27, 25, 23), (11, 9, 13, 15), (12, 14, 16, 18), (8, 10, 4, 6), (16, 22, 20, 18), (20, 22, 24, 26), (1, 6, 4, 2), (9, 11, 7, 5), (8, 14, 12, 10), (0, 3, 5, 7), (17, 19, 15, 13), (21, 23, 19, 17), (24, 25, 27, 26), (33, 35, 28, 31), (28, 29, 30, 31), (43, 45, 41), (41, 34, 39, 43), (34, 37, 39), (38, 42, 40), (38, 40, 36, 31), (36, 33, 31), (48, 46, 44), (42, 38, 44, 46), (47, 53, 51, 49), (41, 45, 47, 49), (67, 72, 70, 61), (65, 67, 61), (61, 63, 65), (32, 37, 34, 30), (29, 32, 30), (58, 63, 61, 56), (73, 71, 69, 75), (69, 71, 66, 62), (66, 68, 64, 62), (52, 55, 50, 44), (44, 50, 48), (54, 60, 58, 56), (49, 51, 54, 56), (62, 64, 59, 52), (59, 57, 52), (57, 55, 52), (76, 75, 70, 74), (76, 73, 75), (70, 72, 74), (77, 78, 79), (77, 79, 80), (77, 80, 89, 90), (90, 88, 77), (80, 87, 89), (88, 85, 77), (80, 86, 87), (83, 84, 77, 85), (98, 84, 97), (84, 83, 97), (93, 96, 94), (93, 95, 96), (86, 80, 93, 94), (101, 105, 104), (101, 102, 105), (104, 93, 101), (104, 103, 93), (103, 95, 93), (101, 84, 98, 102), (93, 107, 101), (107, 109, 101), (107, 111, 109), (111, 125, 109), (111, 130, 125), (130, 141, 125), (130, 143, 141), (82, 8, 6, 91), (140, 125, 141), (140, 124, 125), (130, 129, 142), (130, 111, 129), (92, 77, 84), (92, 81, 77), (79, 82, 91), (79, 78, 82), (84, 101, 100), (84, 100, 92), (108, 101, 109), (108, 100, 101), (80, 91, 99), (80, 79, 91), (110, 129, 111), (110, 111, 107), (81, 82, 78), (81, 78, 77), (107, 106, 110), (107, 93, 106), (142, 144, 143), (142, 143, 130), (141, 143, 144), (141, 144, 140), (109, 125, 124), (109, 124, 108), (99, 106, 93), (99, 93, 80), (92, 100, 22, 16), (108, 24, 22, 100), (91, 6, 1, 99), (7, 11, 129, 110), (14, 8, 82, 81), (0, 7, 110, 106), (19, 144, 142, 15), (144, 19, 23, 140), (124, 25, 24, 108), (1, 0, 106, 99), (25, 124, 140, 23), (142, 129, 11, 15), (16, 14, 81, 92), (19, 15, 66, 23), (73, 68, 66, 15), (73, 76, 68), (15, 11, 76, 73), (23, 66, 68), (68, 76, 74, 64), (59, 25, 64, 74), (23, 68, 64), (76, 11, 74), (25, 23, 64), (74, 11, 72, 57), (59, 74, 57, 25), (7, 67, 72, 11), (72, 67, 57), (57, 67, 65, 55), (55, 65, 50, 24), (25, 57, 55), (67, 7, 65), (24, 25, 55), (50, 65, 63, 58), (50, 58, 46, 48), (63, 65, 7), (0, 58, 63, 7), (58, 60, 46), (24, 50, 48), (0, 60, 58), (24, 48, 46), (60, 0, 54, 42), (54, 40, 42), (42, 46, 60), (22, 24, 46, 42), (42, 40, 22), (53, 139, 137, 51), (131, 54, 51, 137), (54, 136, 135), (54, 132, 136), (135, 40, 54), (135, 133, 40), (134, 126, 40, 133), (54, 131, 132), (116, 36, 40, 126), (1, 53, 51), (0, 1, 51, 54), (22, 40, 36), (139, 53, 138), (53, 128, 138), (53, 47, 127, 128), (47, 118, 127), (33, 36, 114, 113), (36, 117, 115), (36, 116, 117), (115, 114, 36), (53, 1, 47), (112, 35, 33, 113), (22, 36, 33, 16), (33, 35, 16), (35, 45, 43, 28), (45, 35, 121, 123), (122, 119, 45), (35, 120, 121), (35, 112, 120), (118, 47, 45, 119), (123, 122, 45), (6, 43, 45), (1, 6, 45, 47), (16, 35, 28), (32, 29, 28, 43), (43, 39, 32), (43, 6, 39), (29, 32, 14), (14, 16, 28, 29), (32, 39, 37), (39, 6, 8, 37), (32, 37, 8, 14), (157, 158, 159), (157, 159, 160), (157, 160, 163), (160, 166, 163), (166, 173, 163), (166, 177, 173), (177, 181, 173), (177, 186, 181), (186, 191, 181), (186, 196, 191), (196, 197, 191), (196, 198, 197), (162, 170, 171, 164), (189, 191, 197), (189, 184, 191), (196, 186, 188), (196, 188, 192), (165, 157, 163), (165, 161, 157), (159, 162, 164), (159, 158, 162), (163, 173, 172), (163, 172, 165), (179, 173, 181), (179, 172, 173), (160, 164, 167), (160, 159, 164), (182, 188, 186), (182, 186, 177), (161, 162, 158), (161, 158, 157), (177, 176, 182), (177, 166, 176), (192, 198, 196), (192, 194, 198), (197, 198, 194), (197, 194, 189), (181, 191, 184), (181, 184, 179), (167, 176, 166), (167, 166, 160), (172, 175, 168, 165), (175, 172, 179, 180), (164, 171, 174, 167), (183, 187, 188, 182), (169, 170, 162, 161), (182, 176, 178, 183), (195, 194, 192, 193), (194, 195, 190, 189), (184, 185, 180, 179), (174, 178, 176, 167), (185, 184, 189, 190), (192, 188, 187, 193), (168, 169, 161, 165), (190, 195, 193), (190, 193, 187), (185, 190, 187), (185, 187, 183), (180, 185, 183), (180, 183, 178), (175, 180, 178), (175, 178, 174), (168, 175, 174), (168, 174, 171), (169, 168, 171), (169, 171, 170), (121, 88, 90, 123), (120, 85, 88, 121), (113, 114, 83, 112), (85, 120, 112, 83), (114, 115, 97, 83), (117, 102, 98, 115), (98, 97, 115), (134, 133, 105, 126), (105, 102, 116, 126), (102, 117, 116), (133, 135, 104, 105), (135, 136, 103, 104), (136, 132, 95, 103), (132, 96, 95), (137, 139, 94), (94, 96, 131, 137), (139, 138, 94), (96, 132, 131), (128, 127, 86, 94), (118, 119, 87, 86), (127, 118, 86), (94, 138, 128), (90, 89, 122, 123), (119, 122, 89, 87)])
me_plane.materials.append(mat_wood)
me_plane.use_remesh_preserve_volume = False
me_plane.use_remesh_preserve_attributes = False
me_plane.use_mirror_vertex_groups = False
me_plane.update()
me_cube_001 = bpy.data.meshes.new('Cube.001')
me_cube_001.from_pydata([(-1.0, -1.0, -1.0), (-1.0, 1.0, -1.0), (1.0, 1.0, -1.0), (1.0, -1.0, -1.0), (-1.0, -1.0, 1.0), (-1.0, 1.0, 1.0), (1.0, 1.0, 1.0), (1.0, -1.0, 1.0)], [], [(4, 5, 1, 0), (5, 6, 2, 1), (6, 7, 3, 2), (7, 4, 0, 3), (0, 1, 2, 3), (7, 6, 5, 4)])
me_cube_001.materials.append(mat_material_003)
me_cube_001.use_remesh_preserve_volume = False
me_cube_001.use_remesh_preserve_attributes = False
me_cube_001.use_mirror_vertex_groups = False
me_cube_001.update()

# ---- objects
ob_bridge = bpy.data.objects.new('Bridge', me_cube_003)
ob_strings = bpy.data.objects.new('Strings', me_cylinder_006)
ob_tuner_3 = bpy.data.objects.new('Tuner 3', me_cube)
ob_tuner_2 = bpy.data.objects.new('Tuner 2', me_cube)
ob_tuner_1 = bpy.data.objects.new('Tuner 1', me_cube)
ob_tuner_6 = bpy.data.objects.new('Tuner 6', me_cube)
ob_tuner_5 = bpy.data.objects.new('Tuner 5', me_cube)
ob_tuner_4 = bpy.data.objects.new('Tuner 4', me_cube)
ob_rods = bpy.data.objects.new('Rods', me_cylinder_003)
ob_head_spacing = bpy.data.objects.new('Head spacing', me_cube_002)
ob_head = bpy.data.objects.new('Head', me_plane_004)
ob_nut = bpy.data.objects.new('Nut', me_plane_001)
ob_hole = bpy.data.objects.new('Hole', me_cylinder_001)
ob_ferret = bpy.data.objects.new('Ferret', me_plane_002)
ob_body = bpy.data.objects.new('Body', me_plane)
ob_ground = bpy.data.objects.new('Ground', me_cube_001)

# ---- transforms, parenting, visibility, modifiers, constraints
ob_bridge.location = (-23.03, -32.85, 10.0)
ob_bridge.lineart.crease_threshold = 0.0
ob_strings.location = (-21.63, 33.8, 10.69)
ob_strings.rotation_euler = (1.571, 0.0, 0.0)
ob_strings.lineart.crease_threshold = 0.0
ob_tuner_3.location = (-25.43, 38.61, 6.4)
ob_tuner_3.rotation_euler = (-3.092, 0.04873, -3.913)
ob_tuner_3.scale = (0.3942, 1.0, 1.247)
ob_tuner_3.lineart.crease_threshold = 0.0
ob_tuner_2.location = (-25.43, 40.86, 6.239)
ob_tuner_2.rotation_euler = (-3.104, -0.05855, -2.148)
ob_tuner_2.scale = (0.3942, 1.0, 1.247)
ob_tuner_2.lineart.crease_threshold = 0.0
ob_tuner_1.location = (-25.43, 43.11, 5.979)
ob_tuner_1.rotation_euler = (-3.076, 0.02481, -3.504)
ob_tuner_1.scale = (0.3942, 1.0, 1.247)
ob_tuner_1.lineart.crease_threshold = 0.0
ob_tuner_6.location = (-17.75, 43.11, 5.979)
ob_tuner_6.rotation_euler = (-3.164, -0.0662, -1.247)
ob_tuner_6.scale = (0.3942, 1.0, 1.247)
ob_tuner_6.lineart.crease_threshold = 0.0
ob_tuner_5.location = (-17.75, 40.86, 6.239)
ob_tuner_5.rotation_euler = (-3.073, 0.01505, -3.359)
ob_tuner_5.scale = (0.3942, 1.0, 1.247)
ob_tuner_5.lineart.crease_threshold = 0.0
ob_tuner_4.location = (-17.75, 38.61, 6.4)
ob_tuner_4.rotation_euler = (-3.083, -0.03797, -2.567)
ob_tuner_4.scale = (0.3942, 1.0, 1.247)
ob_tuner_4.lineart.crease_threshold = 0.0
ob_rods.location = (-21.65, 43.85, 7.884)
ob_rods.scale = (1.048, 1.0, 1.0)
ob_rods.lineart.crease_threshold = 0.0
ob_head_spacing.location = (-23.36, 41.4, 8.542)
ob_head_spacing.rotation_euler = (-0.1029, -0.0, 0.0)
ob_head_spacing.scale = (1.0, 4.368, 1.6)
ob_head_spacing.hide_viewport = True
ob_head_spacing.hide_render = True
ob_head_spacing.lineart.crease_threshold = 0.0
ob_head.location = (-21.6, 33.86, 9.963)
ob_head.rotation_euler = (-0.1029, -0.0, 0.0)
ob_head.lineart.crease_threshold = 0.0
ob_nut.location = (-24.12, 33.5, 10.05)
ob_nut.lineart.crease_threshold = 0.0
ob_hole.location = (-21.71, -12.74, 10.32)
ob_hole.scale = (5.456, 5.456, 2.144)
ob_hole.hide_viewport = True
ob_hole.hide_render = True
ob_hole.lineart.crease_threshold = 0.0
ob_ferret.location = (-22.05, -49.99, 5.0)
ob_ferret.lineart.crease_threshold = 0.0
ob_body.location = (-22.05, -49.99, 5.0)
ob_body.rotation_euler = (-1.571, -0.0, 0.0)
ob_body.lineart.crease_threshold = 0.0
ob_ground.location = (12.1, 22.55, 0.0)
ob_ground.scale = (84.04, 84.04, 0.08207)
ob_ground.hide_viewport = True
ob_ground.lineart.crease_threshold = 0.0

# ---- collection membership
col_collection_1.objects.link(ob_bridge)
col_collection_1.objects.link(ob_strings)
col_collection_1.objects.link(ob_tuner_3)
col_collection_1.objects.link(ob_tuner_2)
col_collection_1.objects.link(ob_tuner_1)
col_collection_1.objects.link(ob_tuner_6)
col_collection_1.objects.link(ob_tuner_5)
col_collection_1.objects.link(ob_tuner_4)
col_collection_1.objects.link(ob_rods)
col_collection_1.objects.link(ob_head_spacing)
col_collection_1.objects.link(ob_head)
col_collection_1.objects.link(ob_nut)
col_collection_1.objects.link(ob_hole)
col_collection_1.objects.link(ob_ferret)
col_collection_1.objects.link(ob_body)
col_collection_1.objects.link(ob_ground)

# ---- scene / render settings (as saved in the file)
scene.frame_start = 1; scene.frame_end = 250; scene.frame_set(2)
scene.render.engine = 'BLENDER_EEVEE_NEXT'
scene.render.image_settings.color_mode = 'RGB'
scene.render.image_settings.compression = 90
scene.render.resolution_x = 400
scene.render.resolution_y = 240
scene.render.dither_intensity = 0.0
scene.render.bake_margin = 2
scene.render.bake_bias = 0.0
scene.cycles.use_denoising = False
scene.cycles.samples = 10
scene.cycles.sampling_pattern = 'TABULATED_SOBOL'
scene.cycles.light_sampling_threshold = 0.0
scene.cycles.use_adaptive_sampling = False
scene.cycles.use_light_tree = False
scene.cycles.blur_glossy = 0.0
scene.cycles.volume_bounces = 1
scene.cycles.pixel_filter_type = 'GAUSSIAN'
scene.cycles.sample_clamp_indirect = 0.0
scene.view_settings.view_transform = 'Standard'
bpy.context.view_layer.update()

# ---- added for rendering (the .blend has no active camera and no usable light): camera, sun
cam_auto = bpy.data.cameras.new('AutoCamera')
cam_auto.lens = 50.0
cam_auto.sensor_width = 36.0
cam_auto.clip_end = 1772.44
ob_auto_camera = bpy.data.objects.new('AutoCamera', cam_auto)
scene.collection.objects.link(ob_auto_camera)
ob_auto_camera.location = (79.3598, -121.719, 85.7398)
ob_auto_camera.rotation_euler = (1.09748, -7.21219e-08, 0.694738)
scene.camera = ob_auto_camera
light_auto_sun = bpy.data.lights.new('AutoSun', 'SUN')
light_auto_sun.energy = 3.0
light_auto_sun.angle = 0.0523599
ob_auto_sun = bpy.data.objects.new('AutoSun', light_auto_sun)
scene.collection.objects.link(ob_auto_sun)
ob_auto_sun.rotation_euler = (0.872665, 0.174533, 0.523599)
bpy.context.view_layer.update()

